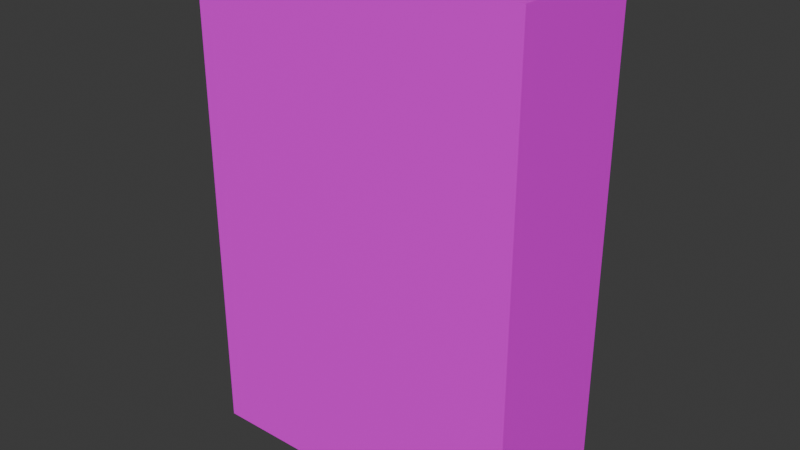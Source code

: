 # Source: Cereal.blend  (saved by Blender 4.4.32; exported with 4.5.12 LTS)
import bpy
from mathutils import Matrix  # noqa: F401  (used for matrix-valued properties, if any)

bpy.ops.wm.read_factory_settings(use_empty=True)
scene = bpy.context.scene
scene.name = 'Scene'

# ---- collections
col_collection = bpy.data.collections.new('Collection'); scene.collection.children.link(col_collection)

# ---- images (referenced by path relative to the original .blend; pixels are not part of the script)
import os
ASSET_DIR = os.environ.get("B2B_ASSET_DIR", "")  # directory of the original .blend (textures are referenced by path, not embedded)
HERE = os.path.dirname(os.path.abspath(__file__))  # packed textures are extracted next to this script under _unpacked/

def load_image(name, relpath, width, height, colorspace="sRGB"):
    """Load a texture the original file referenced (path relative to the .blend, or extracted next to this script)."""
    p = next((c for c in (os.path.join(HERE, relpath), os.path.join(ASSET_DIR, relpath)) if relpath and os.path.exists(c)), "")
    if p:
        img = bpy.data.images.load(p, check_existing=True)
        img.name = name
    else:  # same state as the original file: an image datablock whose file is absent (Cycles renders it pink)
        img = bpy.data.images.new(name, width, height)
        img.source = "FILE"
        img.filepath = "//" + (relpath or name)
    img.colorspace_settings.name = colorspace
    return img
img_cerealtexture = load_image('CerealTexture', 'CerealTexture.png', 1024, 1024, 'sRGB')

# ---- materials (node trees are filled in below, after node groups)
mat_material = bpy.data.materials.new('Material')
mat_material.alpha_threshold = 0.0
mat_material.roughness = 0.5
mat_material.line_color = (0.0, 0.0, 0.0, 1.0)

# ---- node groups
ng_smooth_by_angle = bpy.data.node_groups.new('Smooth by Angle', 'GeometryNodeTree')
_s = ng_smooth_by_angle.interface.new_socket(name='Mesh', in_out='OUTPUT', socket_type='NodeSocketGeometry')
_s = ng_smooth_by_angle.interface.new_socket(name='Mesh', in_out='INPUT', socket_type='NodeSocketGeometry')
_s = ng_smooth_by_angle.interface.new_socket(name='Angle', in_out='INPUT', socket_type='NodeSocketFloat')
_s.subtype = 'ANGLE'
_s.default_value = 0.5236
_s.min_value = 0.0
_s.max_value = 3.142
_s.description = 'Maximum face angle for smooth edges'
_s = ng_smooth_by_angle.interface.new_socket(name='Ignore Sharpness', in_out='INPUT', socket_type='NodeSocketBool')
_s.force_non_field = True
ng_smooth_by_angle.description = 'Set the sharpness of mesh edges based on the angle between the neighboring faces'
ng_smooth_by_angle.is_modifier = True
_N = ng_smooth_by_angle.nodes; _L = ng_smooth_by_angle.links
n0 = _N.new('GeometryNodeSetShadeSmooth'); n0.name = 'Set Shade Smooth'; n0.location = (120, -80)
n0.domain = 'EDGE'
n1 = _N.new('GeometryNodeSetShadeSmooth'); n1.name = 'Set Shade Smooth.001'; n1.location = (300, -80)
n2 = _N.new('NodeGroupOutput'); n2.name = 'Group Output'; n2.location = (480, -80)
n3 = _N.new('GeometryNodeInputMeshEdgeAngle'); n3.name = 'Edge Angle'; n3.location = (-440, -240)
n4 = _N.new('NodeGroupInput'); n4.name = 'Group Input'; n4.location = (-80, -80)
n5 = _N.new('GeometryNodeInputEdgeSmooth'); n5.name = 'Is Edge Smooth'; n5.location = (-260, -120)
n6 = _N.new('GeometryNodeInputShadeSmooth'); n6.name = 'Is Shade Smooth'; n6.location = (-440, -397)
n7 = _N.new('FunctionNodeCompare'); n7.name = 'Compare'; n7.location = (-260, -260)
n7.operation = 'LESS_EQUAL'
n7.inputs[6].default_value = (0.0, 0.0, 0.0, 0.0)
n7.inputs[7].default_value = (0.0, 0.0, 0.0, 0.0)
n8 = _N.new('FunctionNodeBooleanMath'); n8.name = 'Boolean Math.001'; n8.location = (-80, -260)
n9 = _N.new('NodeGroupInput'); n9.name = 'Group Input.001'; n9.location = (-440, -329)
n10 = _N.new('NodeGroupInput'); n10.name = 'Group Input.002'; n10.location = (-259, -189)
n11 = _N.new('FunctionNodeBooleanMath'); n11.name = 'Boolean Math'; n11.location = (-80, -149)
n11.operation = 'OR'
n12 = _N.new('FunctionNodeBooleanMath'); n12.name = 'Boolean Math.002'; n12.location = (-260, -380)
n12.operation = 'OR'
n13 = _N.new('NodeGroupInput'); n13.name = 'Group Input.003'; n13.location = (-440, -460)
_L.new(n3.outputs[0], n7.inputs[0])
_L.new(n1.outputs[0], n2.inputs[0])
_L.new(n9.outputs[1], n7.inputs[1])
_L.new(n7.outputs[0], n8.inputs[0])
_L.new(n4.outputs[0], n0.inputs[0])
_L.new(n0.outputs[0], n1.inputs[0])
_L.new(n8.outputs[0], n0.inputs[2])
_L.new(n10.outputs[2], n11.inputs[1])
_L.new(n5.outputs[0], n11.inputs[0])
_L.new(n11.outputs[0], n0.inputs[1])
_L.new(n13.outputs[2], n12.inputs[1])
_L.new(n6.outputs[0], n12.inputs[0])
_L.new(n12.outputs[0], n8.inputs[1])
n2.is_active_output = True

# ---- material node trees
mat_material.use_nodes = True; mat_material.node_tree.nodes.clear()
_N = mat_material.node_tree.nodes; _L = mat_material.node_tree.links
n0 = _N.new('ShaderNodeOutputMaterial'); n0.name = 'Material Output'; n0.location = (300, 300)
n1 = _N.new('ShaderNodeBsdfPrincipled'); n1.name = 'Principled BSDF'; n1.location = (10, 300)
n1.inputs[3].default_value = 1.45
n2 = _N.new('ShaderNodeTexImage'); n2.name = 'Image Texture'; n2.location = (-280, 280)
n2.image = img_cerealtexture
_L.new(n1.outputs[0], n0.inputs[0])
_L.new(n2.outputs[0], n1.inputs[0])
n0.is_active_output = True

# ---- world
world_world = bpy.data.worlds.new('World'); scene.world = world_world
world_world.use_nodes = True; world_world.node_tree.nodes.clear()
_N = world_world.node_tree.nodes; _L = world_world.node_tree.links
n0 = _N.new('ShaderNodeOutputWorld'); n0.name = 'World Output'; n0.location = (300, 300)
n1 = _N.new('ShaderNodeBackground'); n1.name = 'Background'; n1.location = (10, 300)
n1.inputs[0].default_value = (0.05088, 0.05088, 0.05088, 1.0)
_L.new(n1.outputs[0], n0.inputs[0])
n0.is_active_output = True
world_world.color = (0.05088, 0.05088, 0.05088)
world_world.sun_shadow_jitter_overblur = 0.0

# ---- meshes
me_cube = bpy.data.meshes.new('Cube')
me_cube.from_pydata([(1.0, 0.4175, 1.533), (1.0, 0.4175, -1.431), (1.0, -0.4118, 1.533), (1.0, -0.4118, -1.431), (-1.0, 0.4175, 1.533), (-1.0, 0.4175, -1.431), (-1.0, -0.4118, 1.533), (-1.0, -0.4118, -1.431)], [], [(0, 4, 6, 2), (3, 2, 6, 7), (7, 6, 4, 5), (5, 1, 3, 7), (1, 0, 2, 3), (5, 4, 0, 1)])
me_cube.polygons.foreach_set('use_smooth', [True] * 6)
_uv = me_cube.uv_layers.new(name='UVMap')
_uv.uv.foreach_set('vector', [0.625, 0.5, 0.875, 0.5, 0.875, 0.75, 0.625, 0.75, 0.375, 0.75, 0.625, 0.75, 0.625, 1.0, 0.375, 1.0, 0.375, 0.0, 0.625, 0.0, 0.625, 0.25, 0.375, 0.25, 0.125, 0.5, 0.375, 0.5, 0.375, 0.75, 0.125, 0.75, 0.375, 0.5, 0.625, 0.5, 0.625, 0.75, 0.375, 0.75, 0.375, 0.25, 0.625, 0.25, 0.625, 0.5, 0.375, 0.5])
me_cube.materials.append(mat_material)
me_cube.use_mirror_vertex_groups = False
me_cube.update()

# ---- objects
ob_cube = bpy.data.objects.new('Cube', me_cube)

# ---- transforms, parenting, visibility, modifiers, constraints
ob_cube.location = (0.0, 0.0, 0.0)
ob_cube.lock_rotations_4d = False
ob_cube.empty_display_type = 'ARROWS'
ob_cube.lineart.crease_threshold = 0.0
_m = ob_cube.modifiers.new('Smooth by Angle', 'NODES')
_m.node_group = ng_smooth_by_angle
_m.use_pin_to_last = True
_m.show_group_selector = False

# ---- collection membership
col_collection.objects.link(ob_cube)

# ---- scene / render settings (as saved in the file)
scene.frame_start = 1; scene.frame_end = 250; scene.frame_set(1)
scene.render.engine = 'BLENDER_EEVEE_NEXT'
bpy.context.view_layer.update()

# ---- added for rendering (the .blend has no active camera and no usable light): camera, sun
cam_auto = bpy.data.cameras.new('AutoCamera')
cam_auto.lens = 50.0
cam_auto.sensor_width = 36.0
cam_auto.clip_end = 1000.0
ob_auto_camera = bpy.data.objects.new('AutoCamera', cam_auto)
scene.collection.objects.link(ob_auto_camera)
ob_auto_camera.location = (3.39623, -4.07261, 2.76798)
ob_auto_camera.rotation_euler = (1.09748, -7.21219e-08, 0.694738)
scene.camera = ob_auto_camera
light_auto_sun = bpy.data.lights.new('AutoSun', 'SUN')
light_auto_sun.energy = 3.0
light_auto_sun.angle = 0.0523599
ob_auto_sun = bpy.data.objects.new('AutoSun', light_auto_sun)
scene.collection.objects.link(ob_auto_sun)
ob_auto_sun.rotation_euler = (0.872665, 0.174533, 0.523599)
bpy.context.view_layer.update()
